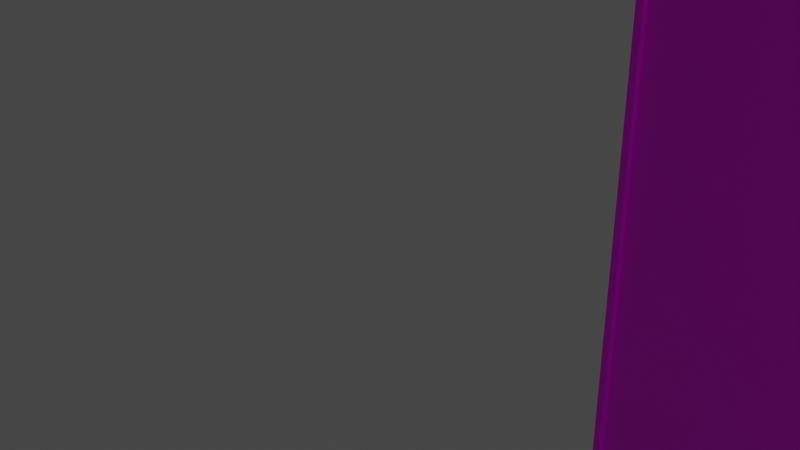 # Source: chunks_kFix.blend  (saved by Blender 2.93.21; exported with 4.5.12 LTS)
import bpy
from mathutils import Matrix  # noqa: F401  (used for matrix-valued properties, if any)

bpy.ops.wm.read_factory_settings(use_empty=True)
scene = bpy.context.scene
scene.name = 'Scene'

# ---- collections
col_collection = bpy.data.collections.new('Collection'); scene.collection.children.link(col_collection)

# ---- images (referenced by path relative to the original .blend; pixels are not part of the script)
import os
ASSET_DIR = os.environ.get("B2B_ASSET_DIR", "")  # directory of the original .blend (textures are referenced by path, not embedded)
HERE = os.path.dirname(os.path.abspath(__file__))  # packed textures are extracted next to this script under _unpacked/

def load_image(name, relpath, width, height, colorspace="sRGB"):
    """Load a texture the original file referenced (path relative to the .blend, or extracted next to this script)."""
    p = next((c for c in (os.path.join(HERE, relpath), os.path.join(ASSET_DIR, relpath)) if relpath and os.path.exists(c)), "")
    if p:
        img = bpy.data.images.load(p, check_existing=True)
        img.name = name
    else:  # same state as the original file: an image datablock whose file is absent (Cycles renders it pink)
        img = bpy.data.images.new(name, width, height)
        img.source = "FILE"
        img.filepath = "//" + (relpath or name)
    img.colorspace_settings.name = colorspace
    return img
img_silver_metal_jpg = load_image('silver-metal.jpg', 'silver-metal.jpg', 1024, 1024, 'sRGB')

# ---- materials (node trees are filled in below, after node groups)
mat_material_012 = bpy.data.materials.new('Material.012')
mat_material_012.use_transparent_shadow = False

# ---- material node trees
mat_material_012.use_nodes = True; mat_material_012.node_tree.nodes.clear()
_N = mat_material_012.node_tree.nodes; _L = mat_material_012.node_tree.links
n0 = _N.new('ShaderNodeBsdfPrincipled'); n0.name = 'Principled BSDF'; n0.location = (10, 300)
n0.distribution = 'GGX'
n0.subsurface_method = 'RANDOM_WALK_SKIN'
n0.inputs[3].default_value = 1.45
n0.inputs[27].default_value = (0.0, 0.0, 0.0, 1.0)
n0.inputs[28].default_value = 1.0
n1 = _N.new('ShaderNodeOutputMaterial'); n1.name = 'Material Output'; n1.location = (300, 300)
n2 = _N.new('ShaderNodeTexImage'); n2.name = 'Image Texture'; n2.location = (-280, 260)
n2.image = img_silver_metal_jpg
_L.new(n0.outputs[0], n1.inputs[0])
_L.new(n2.outputs[0], n0.inputs[0])
n1.is_active_output = True

# ---- world
world_world = bpy.data.worlds.new('World'); scene.world = world_world
world_world.use_nodes = True; world_world.node_tree.nodes.clear()
_N = world_world.node_tree.nodes; _L = world_world.node_tree.links
n0 = _N.new('ShaderNodeOutputWorld'); n0.name = 'World Output'; n0.location = (300, 300)
n1 = _N.new('ShaderNodeBackground'); n1.name = 'Background'; n1.location = (10, 300)
n1.inputs[0].default_value = (0.05088, 0.05088, 0.05088, 1.0)
_L.new(n1.outputs[0], n0.inputs[0])
n0.is_active_output = True
world_world.color = (0.05088, 0.05088, 0.05088)
world_world.use_sun_shadow = False
world_world.sun_shadow_jitter_overblur = 0.0

# ---- cameras
cam_camera = bpy.data.cameras.new('Camera')
cam_camera.clip_end = 100.0
cam_camera.ortho_scale = 7.314

# ---- lights
light_light = bpy.data.lights.new('Light', 'POINT')
light_light.transmission_factor = 0.0
light_light.energy = 1000.0
light_light.shadow_soft_size = 0.1
light_light.shadow_maximum_resolution = 0.006
light_light.use_absolute_resolution = True

# ---- meshes
me_cube_004 = bpy.data.meshes.new('Cube.004')
me_cube_004.from_pydata([(-3.895, -4.062, -4.429), (-3.895, -4.062, 4.429), (-3.895, 4.062, -4.429), (-3.895, 4.062, 4.429), (3.895, -4.062, -4.429), (3.895, -4.062, 4.429), (3.895, 4.062, -4.429), (3.895, 4.062, 4.429), (-0.6412, -4.062, -4.429), (-0.6412, -4.062, 0.7072), (-0.6412, -3.714, -4.429), (-0.6412, -3.714, 0.7072), (1.161, -4.062, -4.429), (1.161, -4.062, 0.7072), (1.161, -3.714, -4.429), (1.161, -3.714, 0.7072), (2.975, 4.062, 1.832), (2.975, 3.764, 1.832), (-2.806, 4.062, 1.832), (-2.806, 3.764, 1.832), (2.975, 4.062, 3.049), (2.975, 3.764, 3.049), (-2.806, 4.062, 3.049), (-2.806, 3.764, 3.049), (2.776, 4.062, 1.832), (2.68, 3.764, 1.928), (2.776, 4.062, 3.049), (2.776, 3.764, 3.049), (-2.626, 3.764, 1.832), (-2.626, 4.062, 3.049), (-2.626, 4.062, 1.832), (-2.519, 3.764, 2.941), (-2.806, 4.062, 2.441), (-2.806, 3.764, 2.441), (2.975, 4.062, 2.441), (2.975, 3.764, 2.441), (2.678, 3.764, 2.539), (2.776, 4.062, 2.441), (-2.626, 4.062, 2.441), (-2.525, 3.764, 2.339), (-2.806, 3.764, 2.745), (2.975, 4.062, 2.745), (2.678, 3.764, 2.647), (-2.519, 3.764, 2.853), (-2.806, 4.062, 2.745), (2.975, 3.764, 2.745), (2.776, 4.062, 2.745), (-2.626, 4.062, 2.745), (-2.806, 4.062, 2.136), (2.975, 3.764, 2.136), (2.776, 4.062, 2.136), (-2.626, 4.062, 2.136), (-2.806, 3.764, 2.136), (2.975, 4.062, 2.136), (2.68, 3.764, 2.04), (-2.525, 3.764, 2.238), (0.07476, 4.062, 1.832), (-0.03302, 3.764, 2.941), (0.1706, 3.764, 1.928), (0.07476, 4.062, 3.049), (0.07476, 4.062, 2.441), (0.1726, 3.764, 2.539), (-0.03302, 3.764, 2.853), (0.07476, 4.062, 2.745), (0.07476, 4.062, 2.136), (-0.02662, 3.764, 2.238), (-2.626, 3.764, 2.745), (-2.626, 3.764, 3.049), (0.07476, 3.764, 3.049), (0.1726, 3.764, 2.647), (-0.02662, 3.764, 2.339), (2.776, 3.764, 2.441), (2.776, 3.764, 2.745), (0.07476, 3.764, 2.745), (-2.626, 3.764, 2.136), (-2.626, 3.764, 2.441), (0.07476, 3.764, 2.441), (0.1706, 3.764, 2.04), (2.776, 3.764, 1.832), (2.776, 3.764, 2.136), (0.07476, 3.764, 2.136), (0.07476, 3.764, 1.832), (2.68, 3.87, 1.928), (2.68, 3.87, 2.04), (0.1706, 3.87, 2.04), (0.1706, 3.87, 1.928), (0.1726, 3.855, 2.539), (2.678, 3.855, 2.539), (2.678, 3.855, 2.647), (0.1726, 3.855, 2.647), (-2.525, 3.864, 2.238), (-2.525, 3.864, 2.339), (-0.02662, 3.864, 2.339), (-0.02662, 3.864, 2.238), (-2.519, 3.875, 2.853), (-2.519, 3.875, 2.941), (-0.03302, 3.875, 2.941), (-0.03302, 3.875, 2.853), (0.4129, -3.714, 0.3001), (0.4129, -3.641, 0.3001), (0.4106, -3.714, 0.3206), (0.4106, -3.641, 0.3206), (0.4038, -3.714, 0.3403), (0.4038, -3.641, 0.3403), (0.3927, -3.714, 0.3584), (0.3927, -3.641, 0.3584), (0.3777, -3.714, 0.3744), (0.3777, -3.641, 0.3744), (0.3595, -3.714, 0.3874), (0.3595, -3.641, 0.3874), (0.3387, -3.714, 0.3971), (0.3387, -3.641, 0.3971), (0.3161, -3.714, 0.4031), (0.3161, -3.641, 0.4031), (0.2927, -3.714, 0.4051), (0.2927, -3.641, 0.4051), (0.2692, -3.714, 0.4031), (0.2692, -3.641, 0.4031), (0.2467, -3.714, 0.3971), (0.2467, -3.641, 0.3971), (0.2259, -3.714, 0.3874), (0.2259, -3.641, 0.3874), (0.2077, -3.714, 0.3744), (0.2077, -3.641, 0.3744), (0.1927, -3.714, 0.3584), (0.1927, -3.641, 0.3584), (0.1816, -3.714, 0.3403), (0.1816, -3.641, 0.3403), (0.1747, -3.714, 0.3206), (0.1747, -3.641, 0.3206), (0.1724, -3.714, 0.3001), (0.1724, -3.641, 0.3001), (0.1747, -3.714, 0.2797), (0.1747, -3.641, 0.2797), (0.1816, -3.714, 0.26), (0.1816, -3.641, 0.26), (0.1927, -3.714, 0.2418), (0.1927, -3.641, 0.2418), (0.2077, -3.714, 0.2259), (0.2077, -3.641, 0.2259), (0.2259, -3.714, 0.2129), (0.2259, -3.641, 0.2129), (0.2467, -3.714, 0.2032), (0.2467, -3.641, 0.2032), (0.2692, -3.714, 0.1972), (0.2692, -3.641, 0.1972), (0.2927, -3.714, 0.1952), (0.2927, -3.641, 0.1952), (0.3161, -3.714, 0.1972), (0.3161, -3.641, 0.1972), (0.3387, -3.714, 0.2032), (0.3387, -3.641, 0.2032), (0.3595, -3.714, 0.2129), (0.3595, -3.641, 0.2129), (0.3777, -3.714, 0.2259), (0.3777, -3.641, 0.2259), (0.3927, -3.714, 0.2418), (0.3927, -3.641, 0.2418), (0.4038, -3.714, 0.26), (0.4038, -3.641, 0.26), (0.4106, -3.714, 0.2797), (0.4106, -3.641, 0.2797), (-3.895, 4.062, -4.377), (-3.895, -4.062, -4.377), (3.895, 4.062, -4.377), (3.895, -4.062, -4.377), (-3.895, 3.968, 4.429), (-3.895, 3.968, -4.429), (3.895, 3.968, -4.429), (3.895, 3.968, 4.429), (-3.895, -3.967, -4.429), (-3.895, -3.967, 4.429), (3.895, -3.967, 4.429), (3.895, -3.967, -4.429)], [], [(3, 7, 169, 166), (5, 1, 171, 172), (6, 4, 165, 164), (8, 9, 11, 10), (10, 11, 15, 14), (14, 15, 13, 12), (12, 13, 9, 8), (10, 14, 12, 8), (15, 11, 9, 13), (30, 28, 19, 18), (44, 40, 23, 22), (26, 27, 21, 20), (53, 49, 17, 16), (46, 26, 20, 41), (79, 78, 17, 49), (77, 58, 85, 84), (63, 59, 26, 46), (59, 68, 27, 26), (16, 17, 78, 24), (22, 23, 67, 29), (44, 22, 29, 47), (52, 19, 28, 74), (56, 81, 28, 30), (40, 33, 75, 66), (48, 32, 38, 51), (64, 60, 37, 50), (36, 42, 88, 87), (72, 71, 35, 45), (50, 37, 34, 53), (41, 45, 35, 34), (48, 52, 33, 32), (20, 21, 45, 41), (27, 72, 45, 21), (68, 73, 72, 27), (23, 40, 66, 67), (32, 44, 47, 38), (60, 63, 46, 37), (37, 46, 41, 34), (32, 33, 40, 44), (18, 19, 52, 48), (24, 50, 53, 16), (56, 64, 50, 24), (18, 48, 51, 30), (33, 52, 74, 75), (76, 80, 79, 71), (71, 79, 49, 35), (34, 35, 49, 53), (55, 65, 93, 90), (30, 51, 64, 56), (38, 47, 63, 60), (62, 57, 96, 97), (66, 75, 76, 73), (51, 38, 60, 64), (24, 78, 81, 56), (29, 67, 68, 59), (47, 29, 59, 63), (74, 28, 81, 80), (43, 31, 67, 66), (31, 57, 68, 67), (62, 43, 66, 73), (57, 62, 73, 68), (36, 61, 76, 71), (42, 36, 71, 72), (69, 42, 72, 73), (61, 69, 73, 76), (55, 39, 75, 74), (39, 70, 76, 75), (65, 55, 74, 80), (70, 65, 80, 76), (54, 25, 78, 79), (77, 54, 79, 80), (25, 58, 81, 78), (58, 77, 80, 81), (84, 85, 82, 83), (54, 77, 84, 83), (58, 25, 82, 85), (25, 54, 83, 82), (89, 86, 87, 88), (42, 69, 89, 88), (61, 36, 87, 86), (69, 61, 86, 89), (91, 90, 93, 92), (39, 55, 90, 91), (65, 70, 92, 93), (70, 39, 91, 92), (95, 94, 97, 96), (57, 31, 95, 96), (43, 62, 97, 94), (31, 43, 94, 95), (98, 99, 101, 100), (100, 101, 103, 102), (102, 103, 105, 104), (104, 105, 107, 106), (106, 107, 109, 108), (108, 109, 111, 110), (110, 111, 113, 112), (112, 113, 115, 114), (114, 115, 117, 116), (116, 117, 119, 118), (118, 119, 121, 120), (120, 121, 123, 122), (122, 123, 125, 124), (124, 125, 127, 126), (126, 127, 129, 128), (128, 129, 131, 130), (130, 131, 133, 132), (132, 133, 135, 134), (134, 135, 137, 136), (136, 137, 139, 138), (138, 139, 141, 140), (140, 141, 143, 142), (142, 143, 145, 144), (144, 145, 147, 146), (146, 147, 149, 148), (148, 149, 151, 150), (150, 151, 153, 152), (152, 153, 155, 154), (154, 155, 157, 156), (156, 157, 159, 158), (101, 99, 161, 159, 157, 155, 153, 151, 149, 147, 145, 143, 141, 139, 137, 135, 133, 131, 129, 127, 125, 123, 121, 119, 117, 115, 113, 111, 109, 107, 105, 103), (158, 159, 161, 160), (160, 161, 99, 98), (98, 100, 102, 104, 106, 108, 110, 112, 114, 116, 118, 120, 122, 124, 126, 128, 130, 132, 134, 136, 138, 140, 142, 144, 146, 148, 150, 152, 154, 156, 158, 160), (162, 163, 165, 164), (0, 2, 162, 163), (2, 6, 164, 162), (4, 0, 163, 165), (167, 168, 169, 166), (2, 3, 166, 167), (7, 6, 168, 169), (6, 2, 167, 168), (173, 170, 171, 172), (4, 5, 172, 173), (1, 0, 170, 171), (0, 4, 173, 170)])
_uv = me_cube_004.uv_layers.new(name='UVMap')
_uv.uv.foreach_set('vector', [0.0, 0.0, 0.0, 0.0, 0.0, 0.0, 0.0, 0.0, 0.0, 0.0, 0.0, 0.0, 0.0, 0.0, 0.0, 0.0, 0.0, 0.0, 0.0, 0.0, 0.0, 0.0, 0.0, 0.0, 0.375, 0.0, 0.625, 0.0, 0.625, 0.25, 0.375, 0.25, 0.375, 0.25, 0.625, 0.25, 0.625, 0.5, 0.375, 0.5, 0.375, 0.5, 0.625, 0.5, 0.625, 0.75, 0.375, 0.75, 0.375, 0.75, 0.625, 0.75, 0.625, 1.0, 0.375, 1.0, 0.125, 0.5, 0.375, 0.5, 0.375, 0.75, 0.125, 0.75, 0.625, 0.5, 0.875, 0.5, 0.875, 0.75, 0.625, 0.75, 0.375, 0.2422, 0.625, 0.2422, 0.625, 0.25, 0.375, 0.25, 0.375, 0.4375, 0.625, 0.4375, 0.625, 0.5, 0.375, 0.5, 0.375, 0.7414, 0.625, 0.7414, 0.625, 0.75, 0.375, 0.75, 0.375, 0.9375, 0.625, 0.9375, 0.625, 1.0, 0.375, 1.0, 0.3125, 0.7414, 0.375, 0.7414, 0.375, 0.75, 0.3125, 0.75, 0.8125, 0.7414, 0.875, 0.7414, 0.875, 0.75, 0.8125, 0.75, 0.8322, 0.6287, 0.8553, 0.6287, 0.8553, 0.6287, 0.8322, 0.6287, 0.3125, 0.6246, 0.375, 0.6246, 0.375, 0.7414, 0.3125, 0.7414, 0.375, 0.6246, 0.625, 0.6246, 0.625, 0.7414, 0.375, 0.7414, 0.375, 0.0, 0.625, 0.0, 0.625, 0.008595, 0.375, 0.008595, 0.375, 0.5, 0.625, 0.5, 0.625, 0.5078, 0.375, 0.5078, 0.3125, 0.5, 0.375, 0.5, 0.375, 0.5078, 0.3125, 0.5078, 0.8125, 0.5, 0.875, 0.5, 0.875, 0.5078, 0.8125, 0.5078, 0.375, 0.1254, 0.625, 0.1254, 0.625, 0.2422, 0.375, 0.2422, 0.6875, 0.5, 0.75, 0.5, 0.75, 0.5078, 0.6875, 0.5078, 0.1875, 0.5, 0.25, 0.5, 0.25, 0.5078, 0.1875, 0.5078, 0.1875, 0.6246, 0.25, 0.6246, 0.25, 0.7414, 0.1875, 0.7414, 0.7299, 0.7372, 0.7076, 0.7372, 0.7076, 0.7372, 0.7299, 0.7372, 0.6875, 0.7414, 0.75, 0.7414, 0.75, 0.75, 0.6875, 0.75, 0.1875, 0.7414, 0.25, 0.7414, 0.25, 0.75, 0.1875, 0.75, 0.375, 0.8125, 0.625, 0.8125, 0.625, 0.875, 0.375, 0.875, 0.375, 0.3125, 0.625, 0.3125, 0.625, 0.375, 0.375, 0.375, 0.375, 0.75, 0.625, 0.75, 0.625, 0.8125, 0.375, 0.8125, 0.625, 0.7414, 0.6875, 0.7414, 0.6875, 0.75, 0.625, 0.75, 0.625, 0.6246, 0.6875, 0.6246, 0.6875, 0.7414, 0.625, 0.7414, 0.625, 0.5, 0.6875, 0.5, 0.6875, 0.5078, 0.625, 0.5078, 0.25, 0.5, 0.3125, 0.5, 0.3125, 0.5078, 0.25, 0.5078, 0.25, 0.6246, 0.3125, 0.6246, 0.3125, 0.7414, 0.25, 0.7414, 0.25, 0.7414, 0.3125, 0.7414, 0.3125, 0.75, 0.25, 0.75, 0.375, 0.375, 0.625, 0.375, 0.625, 0.4375, 0.375, 0.4375, 0.375, 0.25, 0.625, 0.25, 0.625, 0.3125, 0.375, 0.3125, 0.125, 0.7414, 0.1875, 0.7414, 0.1875, 0.75, 0.125, 0.75, 0.125, 0.6246, 0.1875, 0.6246, 0.1875, 0.7414, 0.125, 0.7414, 0.125, 0.5, 0.1875, 0.5, 0.1875, 0.5078, 0.125, 0.5078, 0.75, 0.5, 0.8125, 0.5, 0.8125, 0.5078, 0.75, 0.5078, 0.75, 0.6246, 0.8125, 0.6246, 0.8125, 0.7414, 0.75, 0.7414, 0.75, 0.7414, 0.8125, 0.7414, 0.8125, 0.75, 0.75, 0.75, 0.375, 0.875, 0.625, 0.875, 0.625, 0.9375, 0.375, 0.9375, 0.7917, 0.5122, 0.7917, 0.6202, 0.7917, 0.6202, 0.7917, 0.5122, 0.125, 0.5078, 0.1875, 0.5078, 0.1875, 0.6246, 0.125, 0.6246, 0.25, 0.5078, 0.3125, 0.5078, 0.3125, 0.6246, 0.25, 0.6246, 0.6654, 0.6199, 0.6471, 0.6199, 0.6471, 0.6199, 0.6654, 0.6199, 0.6875, 0.5078, 0.75, 0.5078, 0.75, 0.6246, 0.6875, 0.6246, 0.1875, 0.5078, 0.25, 0.5078, 0.25, 0.6246, 0.1875, 0.6246, 0.375, 0.008595, 0.625, 0.008595, 0.625, 0.1254, 0.375, 0.1254, 0.375, 0.5078, 0.625, 0.5078, 0.625, 0.6246, 0.375, 0.6246, 0.3125, 0.5078, 0.375, 0.5078, 0.375, 0.6246, 0.3125, 0.6246, 0.8125, 0.5078, 0.875, 0.5078, 0.875, 0.6246, 0.8125, 0.6246, 0.6654, 0.5124, 0.6471, 0.5124, 0.625, 0.5078, 0.6875, 0.5078, 0.6471, 0.5124, 0.6471, 0.6199, 0.625, 0.6246, 0.625, 0.5078, 0.6654, 0.6199, 0.6654, 0.5124, 0.6875, 0.5078, 0.6875, 0.6246, 0.6471, 0.6199, 0.6654, 0.6199, 0.6875, 0.6246, 0.625, 0.6246, 0.7299, 0.7372, 0.7299, 0.6288, 0.75, 0.6246, 0.75, 0.7414, 0.7076, 0.7372, 0.7299, 0.7372, 0.75, 0.7414, 0.6875, 0.7414, 0.7076, 0.6288, 0.7076, 0.7372, 0.6875, 0.7414, 0.6875, 0.6246, 0.7299, 0.6288, 0.7076, 0.6288, 0.6875, 0.6246, 0.75, 0.6246, 0.7917, 0.5122, 0.7708, 0.5122, 0.75, 0.5078, 0.8125, 0.5078, 0.7708, 0.5122, 0.7708, 0.6202, 0.75, 0.6246, 0.75, 0.5078, 0.7917, 0.6202, 0.7917, 0.5122, 0.8125, 0.5078, 0.8125, 0.6246, 0.7708, 0.6202, 0.7917, 0.6202, 0.8125, 0.6246, 0.75, 0.6246, 0.8322, 0.7373, 0.8553, 0.7373, 0.875, 0.7414, 0.8125, 0.7414, 0.8322, 0.6287, 0.8322, 0.7373, 0.8125, 0.7414, 0.8125, 0.6246, 0.8553, 0.7373, 0.8553, 0.6287, 0.875, 0.6246, 0.875, 0.7414, 0.8553, 0.6287, 0.8322, 0.6287, 0.8125, 0.6246, 0.875, 0.6246, 0.8322, 0.6287, 0.8553, 0.6287, 0.8553, 0.7373, 0.8322, 0.7373, 0.8322, 0.7373, 0.8322, 0.6287, 0.8322, 0.6287, 0.8322, 0.7373, 0.8553, 0.6287, 0.8553, 0.7373, 0.8553, 0.7373, 0.8553, 0.6287, 0.8553, 0.7373, 0.8322, 0.7373, 0.8322, 0.7373, 0.8553, 0.7373, 0.7076, 0.6288, 0.7299, 0.6288, 0.7299, 0.7372, 0.7076, 0.7372, 0.7076, 0.7372, 0.7076, 0.6288, 0.7076, 0.6288, 0.7076, 0.7372, 0.7299, 0.6288, 0.7299, 0.7372, 0.7299, 0.7372, 0.7299, 0.6288, 0.7076, 0.6288, 0.7299, 0.6288, 0.7299, 0.6288, 0.7076, 0.6288, 0.7708, 0.5122, 0.7917, 0.5122, 0.7917, 0.6202, 0.7708, 0.6202, 0.7708, 0.5122, 0.7917, 0.5122, 0.7917, 0.5122, 0.7708, 0.5122, 0.7917, 0.6202, 0.7708, 0.6202, 0.7708, 0.6202, 0.7917, 0.6202, 0.7708, 0.6202, 0.7708, 0.5122, 0.7708, 0.5122, 0.7708, 0.6202, 0.6471, 0.5124, 0.6654, 0.5124, 0.6654, 0.6199, 0.6471, 0.6199, 0.6471, 0.6199, 0.6471, 0.5124, 0.6471, 0.5124, 0.6471, 0.6199, 0.6654, 0.5124, 0.6654, 0.6199, 0.6654, 0.6199, 0.6654, 0.5124, 0.6471, 0.5124, 0.6654, 0.5124, 0.6654, 0.5124, 0.6471, 0.5124, 1.0, 0.5, 1.0, 1.0, 0.9688, 1.0, 0.9688, 0.5, 0.9688, 0.5, 0.9688, 1.0, 0.9375, 1.0, 0.9375, 0.5, 0.9375, 0.5, 0.9375, 1.0, 0.9062, 1.0, 0.9062, 0.5, 0.9062, 0.5, 0.9062, 1.0, 0.875, 1.0, 0.875, 0.5, 0.875, 0.5, 0.875, 1.0, 0.8438, 1.0, 0.8438, 0.5, 0.8438, 0.5, 0.8438, 1.0, 0.8125, 1.0, 0.8125, 0.5, 0.8125, 0.5, 0.8125, 1.0, 0.7812, 1.0, 0.7812, 0.5, 0.7812, 0.5, 0.7812, 1.0, 0.75, 1.0, 0.75, 0.5, 0.75, 0.5, 0.75, 1.0, 0.7188, 1.0, 0.7188, 0.5, 0.7188, 0.5, 0.7188, 1.0, 0.6875, 1.0, 0.6875, 0.5, 0.6875, 0.5, 0.6875, 1.0, 0.6562, 1.0, 0.6562, 0.5, 0.6562, 0.5, 0.6562, 1.0, 0.625, 1.0, 0.625, 0.5, 0.625, 0.5, 0.625, 1.0, 0.5938, 1.0, 0.5938, 0.5, 0.5938, 0.5, 0.5938, 1.0, 0.5625, 1.0, 0.5625, 0.5, 0.5625, 0.5, 0.5625, 1.0, 0.5312, 1.0, 0.5312, 0.5, 0.5312, 0.5, 0.5312, 1.0, 0.5, 1.0, 0.5, 0.5, 0.5, 0.5, 0.5, 1.0, 0.4688, 1.0, 0.4688, 0.5, 0.4688, 0.5, 0.4688, 1.0, 0.4375, 1.0, 0.4375, 0.5, 0.4375, 0.5, 0.4375, 1.0, 0.4062, 1.0, 0.4062, 0.5, 0.4062, 0.5, 0.4062, 1.0, 0.375, 1.0, 0.375, 0.5, 0.375, 0.5, 0.375, 1.0, 0.3438, 1.0, 0.3438, 0.5, 0.3438, 0.5, 0.3438, 1.0, 0.3125, 1.0, 0.3125, 0.5, 0.3125, 0.5, 0.3125, 1.0, 0.2812, 1.0, 0.2812, 0.5, 0.2812, 0.5, 0.2812, 1.0, 0.25, 1.0, 0.25, 0.5, 0.25, 0.5, 0.25, 1.0, 0.2188, 1.0, 0.2188, 0.5, 0.2188, 0.5, 0.2188, 1.0, 0.1875, 1.0, 0.1875, 0.5, 0.1875, 0.5, 0.1875, 1.0, 0.1562, 1.0, 0.1562, 0.5, 0.1562, 0.5, 0.1562, 1.0, 0.125, 1.0, 0.125, 0.5, 0.125, 0.5, 0.125, 1.0, 0.09375, 1.0, 0.09375, 0.5, 0.09375, 0.5, 0.09375, 1.0, 0.0625, 1.0, 0.0625, 0.5, 0.2968, 0.4854, 0.25, 0.49, 0.2032, 0.4854, 0.1582, 0.4717, 0.1167, 0.4496, 0.08029, 0.4197, 0.05045, 0.3833, 0.02827, 0.3418, 0.01461, 0.2968, 0.01, 0.25, 0.01461, 0.2032, 0.02827, 0.1582, 0.05045, 0.1167, 0.08029, 0.08029, 0.1167, 0.05045, 0.1582, 0.02827, 0.2032, 0.01461, 0.25, 0.01, 0.2968, 0.01461, 0.3418, 0.02827, 0.3833, 0.05045, 0.4197, 0.08029, 0.4496, 0.1167, 0.4717, 0.1582, 0.4854, 0.2032, 0.49, 0.25, 0.4854, 0.2968, 0.4717, 0.3418, 0.4496, 0.3833, 0.4197, 0.4197, 0.3833, 0.4496, 0.3418, 0.4717, 0.0625, 0.5, 0.0625, 1.0, 0.03125, 1.0, 0.03125, 0.5, 0.03125, 0.5, 0.03125, 1.0, 0.0, 1.0, 0.0, 0.5, 0.75, 0.49, 0.7968, 0.4854, 0.8418, 0.4717, 0.8833, 0.4496, 0.9197, 0.4197, 0.9496, 0.3833, 0.9717, 0.3418, 0.9854, 0.2968, 0.99, 0.25, 0.9854, 0.2032, 0.9717, 0.1582, 0.9496, 0.1167, 0.9197, 0.08029, 0.8833, 0.05045, 0.8418, 0.02827, 0.7968, 0.01461, 0.75, 0.01, 0.7032, 0.01461, 0.6582, 0.02827, 0.6167, 0.05045, 0.5803, 0.08029, 0.5504, 0.1167, 0.5283, 0.1582, 0.5146, 0.2032, 0.51, 0.25, 0.5146, 0.2968, 0.5283, 0.3418, 0.5504, 0.3833, 0.5803, 0.4197, 0.6167, 0.4496, 0.6582, 0.4717, 0.7032, 0.4854, 0.125, 0.5, 0.125, 0.75, 0.375, 0.75, 0.375, 0.5, 0.0, 0.0, 0.0, 0.0, 0.0, 0.0, 0.0, 0.0, 0.375, 0.25, 0.375, 0.5, 0.375, 0.5, 0.375, 0.25, 0.375, 0.75, 0.375, 1.0, 0.375, 1.0, 0.375, 0.75, 0.375, 0.25, 0.375, 0.5, 0.625, 0.5, 0.625, 0.25, 0.0, 0.0, 0.0, 0.0, 0.0, 0.0, 0.0, 0.0, 0.0, 0.0, 0.0, 0.0, 0.0, 0.0, 0.0, 0.0, 0.375, 0.5, 0.375, 0.25, 0.375, 0.25, 0.375, 0.5, 0.375, 0.75, 0.375, 1.0, 0.625, 1.0, 0.625, 0.75, 0.0, 0.0, 0.0, 0.0, 0.0, 0.0, 0.0, 0.0, 0.0, 0.0, 0.0, 0.0, 0.0, 0.0, 0.0, 0.0, 0.375, 1.0, 0.375, 0.75, 0.375, 0.75, 0.375, 1.0])
me_cube_004.materials.append(mat_material_012)
me_cube_004.update()
me_cube_003 = bpy.data.meshes.new('Cube.003')
me_cube_003.from_pydata([(-3.603, -3.391, -4.783), (-3.603, -3.391, 4.783), (-3.603, 3.391, -4.783), (-3.603, 3.391, 4.783), (3.603, -3.391, -4.783), (3.603, -3.391, 4.783), (3.603, 3.391, -4.783), (3.603, 3.391, 4.783), (0.2691, -3.391, 2.031), (3.603, 3.391, 4.702), (-3.532, 3.391, -4.677), (-3.532, -3.391, -4.677), (-3.603, -3.391, 2.031), (3.603, -3.391, -4.677), (3.603, -3.391, 2.031), (-3.532, 3.391, -4.783), (-3.532, -3.391, 4.783), (-3.532, 3.391, 4.783), (-3.532, -3.391, -4.783), (-3.532, -3.391, 2.031), (3.603, 3.391, -4.677), (3.603, -3.391, -1.803), (0.2691, -3.391, -1.803), (-3.603, -3.391, -1.803), (-3.532, -3.391, -1.803), (3.603, -3.391, 4.702), (-3.532, 3.391, 4.702), (-3.532, -3.391, 4.702), (3.603, -3.29, -1.803), (0.2691, -3.29, -1.803), (-3.532, -3.29, -4.783), (3.603, -3.29, -4.783), (-3.532, -3.29, -1.803), (3.603, -3.296, -1.803), (0.2691, -3.296, -1.803), (0.2691, -3.296, 2.031), (3.603, -3.296, 2.031), (3.603, -3.31, 4.783), (3.603, -3.31, 2.031), (0.2691, -3.31, 2.031), (-3.532, -3.31, 4.783), (-3.532, -3.31, 2.031), (-3.526, 3.391, -4.783), (-3.526, -3.391, -4.783), (-3.526, -3.391, 2.031), (-3.526, -3.391, 4.783), (-3.526, 3.391, 4.783), (-3.526, -3.391, -1.803)], [], [(20, 10, 11, 13), (19, 16, 1, 12), (17, 3, 1, 16), (21, 14, 36, 33), (18, 15, 10, 11), (15, 6, 20, 10), (1, 3, 46, 45), (24, 19, 12, 23), (2, 15, 18, 0), (5, 16, 40, 37), (16, 5, 25, 27), (9, 25, 27, 26), (18, 24, 23, 0), (6, 4, 13, 20), (4, 18, 11, 13), (18, 4, 31, 30), (7, 17, 26, 9), (17, 16, 27, 26), (5, 7, 9, 25), (29, 28, 31, 30, 32), (21, 22, 29, 28), (22, 24, 32, 29), (4, 21, 28, 31), (24, 18, 30, 32), (33, 34, 35, 36), (8, 22, 34, 35), (22, 21, 33, 34), (14, 8, 35, 36), (37, 38, 39, 41, 40), (16, 19, 41, 40), (14, 5, 37, 38), (19, 8, 39, 41), (8, 14, 38, 39), (43, 42, 46, 45, 44, 47), (2, 0, 43, 42), (23, 12, 44, 47), (0, 23, 47, 43), (12, 1, 45, 44), (3, 2, 42, 46)])
_uv = me_cube_003.uv_layers.new(name='UVMap')
_uv.uv.foreach_set('vector', [0.375, 0.5, 0.1275, 0.5, 0.1275, 0.75, 0.375, 0.75, 0.5531, 0.9975, 0.625, 0.9975, 0.625, 1.0, 0.5531, 1.0, 0.8725, 0.5, 0.875, 0.5, 0.875, 0.75, 0.8725, 0.75, 0.0, 0.0, 0.0, 0.0, 0.0, 0.0, 0.0, 0.0, 0.1275, 0.75, 0.1275, 0.5, 0.1275, 0.5, 0.1275, 0.75, 0.0, 0.0, 0.0, 0.0, 0.0, 0.0, 0.0, 0.0, 0.875, 0.75, 0.875, 0.5, 0.875, 0.5, 0.875, 0.75, 0.4529, 0.9975, 0.5531, 0.9975, 0.5531, 1.0, 0.4529, 1.0, 0.125, 0.5, 0.1275, 0.5, 0.1275, 0.75, 0.125, 0.75, 0.625, 0.75, 0.625, 0.9975, 0.625, 0.9975, 0.625, 0.75, 0.625, 0.9975, 0.625, 0.75, 0.625, 0.75, 0.625, 0.9975, 0.625, 0.5, 0.625, 0.75, 0.8725, 0.75, 0.8725, 0.5, 0.375, 0.9975, 0.4529, 0.9975, 0.4529, 1.0, 0.375, 1.0, 0.0, 0.0, 0.0, 0.0, 0.0, 0.0, 0.0, 0.0, 0.375, 0.75, 0.375, 0.9975, 0.375, 0.9975, 0.375, 0.75, 0.375, 0.9975, 0.375, 0.75, 0.375, 0.75, 0.375, 0.9975, 0.0, 0.0, 0.0, 0.0, 0.0, 0.0, 0.0, 0.0, 0.8725, 0.5, 0.8725, 0.75, 0.8725, 0.75, 0.8725, 0.5, 0.0, 0.0, 0.0, 0.0, 0.0, 0.0, 0.0, 0.0, 0.4529, 0.8657, 0.4529, 0.75, 0.375, 0.75, 0.375, 0.9975, 0.4529, 0.9975, 0.4529, 0.75, 0.4529, 0.8657, 0.4529, 0.8657, 0.4529, 0.75, 0.0, 0.0, 0.0, 0.0, 0.0, 0.0, 0.0, 0.0, 0.0, 0.0, 0.0, 0.0, 0.0, 0.0, 0.0, 0.0, 0.4529, 0.9975, 0.375, 0.9975, 0.375, 0.9975, 0.4529, 0.9975, 0.4529, 0.75, 0.4529, 0.8657, 0.5531, 0.8657, 0.5531, 0.75, 0.0, 0.0, 0.0, 0.0, 0.0, 0.0, 0.0, 0.0, 0.4529, 0.8657, 0.4529, 0.75, 0.4529, 0.75, 0.4529, 0.8657, 0.5531, 0.75, 0.5531, 0.8657, 0.5531, 0.8657, 0.5531, 0.75, 0.625, 0.75, 0.5531, 0.75, 0.5531, 0.8657, 0.5531, 0.9975, 0.625, 0.9975, 0.625, 0.9975, 0.5531, 0.9975, 0.5531, 0.9975, 0.625, 0.9975, 0.0, 0.0, 0.0, 0.0, 0.0, 0.0, 0.0, 0.0, 0.0, 0.0, 0.0, 0.0, 0.0, 0.0, 0.0, 0.0, 0.5531, 0.8657, 0.5531, 0.75, 0.5531, 0.75, 0.5531, 0.8657, 0.375, 0.0, 0.375, 0.25, 0.625, 0.25, 0.625, 0.0, 0.5531, 0.0, 0.4529, 0.0, 0.125, 0.5, 0.125, 0.75, 0.125, 0.75, 0.125, 0.5, 0.4529, 1.0, 0.5531, 1.0, 0.5531, 1.0, 0.4529, 1.0, 0.375, 1.0, 0.4529, 1.0, 0.4529, 1.0, 0.375, 1.0, 0.5531, 1.0, 0.625, 1.0, 0.625, 1.0, 0.5531, 1.0, 0.0, 0.0, 0.0, 0.0, 0.0, 0.0, 0.0, 0.0])
me_cube_003.materials.append(mat_material_012)
me_cube_003.update()
me_cube_016 = bpy.data.meshes.new('Cube.016')
me_cube_016.from_pydata([(-4.661, -4.819, -5.294), (-4.661, -4.819, 5.294), (-4.661, 4.819, -5.294), (-4.661, 4.819, 5.294), (4.661, -4.819, -5.294), (4.661, -4.819, 5.294), (4.661, 4.819, -5.294), (4.661, 4.819, 5.294), (-4.661, 4.819, -5.283), (-4.661, -4.819, -5.283), (4.661, 4.819, -5.283), (4.661, -4.819, -5.283), (-4.661, 4.782, 5.294), (-4.661, 4.782, -5.294), (4.661, 4.782, -5.294), (4.661, 4.782, 5.294), (-4.661, -4.762, -5.294), (-4.661, -4.762, 5.294), (4.661, -4.762, 5.294), (4.661, -4.762, -5.294)], [], [(3, 12, 15, 7), (1, 17, 16, 0), (4, 11, 9, 0), (8, 9, 11, 10), (6, 4, 11, 10), (0, 9, 8, 2), (2, 6, 10, 8), (13, 14, 15, 12), (2, 13, 12, 3), (7, 15, 14, 6), (6, 14, 13, 2), (19, 16, 17, 18), (0, 16, 19, 4), (5, 18, 17, 1), (4, 19, 18, 5)])
_uv = me_cube_016.uv_layers.new(name='UVMap')
_uv.uv.foreach_set('vector', [0.0, 0.0, 0.0, 0.0, 0.0, 0.0, 0.0, 0.0, 0.0, 0.0, 0.0, 0.0, 0.0, 0.0, 0.0, 0.0, 0.375, 0.75, 0.375, 0.75, 0.375, 1.0, 0.375, 1.0, 0.125, 0.5, 0.125, 0.75, 0.375, 0.75, 0.375, 0.5, 0.0, 0.0, 0.0, 0.0, 0.0, 0.0, 0.0, 0.0, 0.0, 0.0, 0.0, 0.0, 0.0, 0.0, 0.0, 0.0, 0.375, 0.25, 0.375, 0.5, 0.375, 0.5, 0.375, 0.25, 0.375, 0.25, 0.375, 0.5, 0.625, 0.5, 0.625, 0.25, 0.0, 0.0, 0.0, 0.0, 0.0, 0.0, 0.0, 0.0, 0.0, 0.0, 0.0, 0.0, 0.0, 0.0, 0.0, 0.0, 0.375, 0.5, 0.375, 0.5, 0.375, 0.25, 0.375, 0.25, 0.375, 0.75, 0.375, 1.0, 0.625, 1.0, 0.625, 0.75, 0.375, 1.0, 0.375, 1.0, 0.375, 0.75, 0.375, 0.75, 0.0, 0.0, 0.0, 0.0, 0.0, 0.0, 0.0, 0.0, 0.0, 0.0, 0.0, 0.0, 0.0, 0.0, 0.0, 0.0])
me_cube_016.materials.append(mat_material_012)
me_cube_016.update()
me_cube_017 = bpy.data.meshes.new('Cube.017')
me_cube_017.from_pydata([(-4.661, -4.819, -5.294), (-4.661, 4.819, -5.294), (-4.661, 4.819, 5.294), (4.661, -4.819, -5.294), (4.661, -4.819, 5.294), (4.661, 4.819, -5.294), (4.661, 4.819, 5.294), (-4.661, 4.819, -5.251), (-4.661, -4.819, -5.251), (4.661, 4.819, -5.251), (4.661, -4.819, -5.251), (4.616, 4.819, 5.294), (4.616, 4.819, -5.294), (4.616, -4.819, -5.294), (4.616, -4.819, 5.294), (-4.661, 4.771, 5.294), (-4.661, 4.771, -5.294), (4.661, 4.771, -5.294), (4.661, 4.771, 5.294)], [], [(6, 5, 17, 18), (5, 6, 11, 12), (1, 5, 9, 7), (7, 8, 10, 9), (0, 8, 7, 1), (5, 3, 10, 9), (3, 10, 8, 0), (12, 13, 14, 11), (4, 3, 13, 14), (3, 5, 12, 13), (6, 11, 14, 4), (16, 17, 18, 15), (5, 1, 16, 17), (2, 15, 18, 6), (1, 16, 15, 2)])
_uv = me_cube_017.uv_layers.new(name='UVMap')
_uv.uv.foreach_set('vector', [0.625, 0.5, 0.375, 0.5, 0.375, 0.5, 0.625, 0.5, 0.375, 0.5, 0.625, 0.5, 0.625, 0.5, 0.375, 0.5, 0.375, 0.25, 0.375, 0.5, 0.375, 0.5, 0.375, 0.25, 0.125, 0.5, 0.125, 0.75, 0.375, 0.75, 0.375, 0.5, 0.0, 0.0, 0.0, 0.0, 0.0, 0.0, 0.0, 0.0, 0.375, 0.5, 0.375, 0.75, 0.375, 0.75, 0.375, 0.5, 0.0, 0.0, 0.0, 0.0, 0.0, 0.0, 0.0, 0.0, 0.375, 0.5, 0.375, 0.75, 0.625, 0.75, 0.625, 0.5, 0.0, 0.0, 0.0, 0.0, 0.0, 0.0, 0.0, 0.0, 0.375, 0.75, 0.375, 0.5, 0.375, 0.5, 0.375, 0.75, 0.0, 0.0, 0.0, 0.0, 0.0, 0.0, 0.0, 0.0, 0.375, 0.25, 0.375, 0.5, 0.625, 0.5, 0.625, 0.25, 0.375, 0.5, 0.375, 0.25, 0.375, 0.25, 0.375, 0.5, 0.0, 0.0, 0.0, 0.0, 0.0, 0.0, 0.0, 0.0, 0.0, 0.0, 0.0, 0.0, 0.0, 0.0, 0.0, 0.0])
me_cube_017.materials.append(mat_material_012)
me_cube_017.update()
me_cube_019 = bpy.data.meshes.new('Cube.019')
me_cube_019.from_pydata([(-4.661, -4.819, -5.294), (-4.661, 4.819, -5.294), (4.661, -4.819, -5.294), (4.661, -4.819, 5.294), (4.661, 4.819, -5.294), (4.661, 4.819, 5.294), (-4.661, 4.819, -5.244), (-4.661, -4.819, -5.244), (4.661, 4.819, -5.244), (4.661, -4.819, -5.244), (4.607, 4.819, 5.294), (4.607, 4.819, -5.294), (4.607, -4.819, -5.294), (4.607, -4.819, 5.294)], [], [(5, 10, 13, 3), (2, 0, 7, 9), (6, 7, 9, 8), (0, 7, 6, 1), (4, 2, 9, 8), (1, 6, 8, 4), (11, 12, 13, 10), (4, 5, 10, 11), (3, 13, 12, 2), (2, 4, 11, 12)])
_uv = me_cube_019.uv_layers.new(name='UVMap')
_uv.uv.foreach_set('vector', [0.0, 0.0, 0.0, 0.0, 0.0, 0.0, 0.0, 0.0, 0.0, 0.0, 0.0, 0.0, 0.0, 0.0, 0.0, 0.0, 0.125, 0.5, 0.125, 0.75, 0.375, 0.75, 0.375, 0.5, 0.0, 0.0, 0.0, 0.0, 0.0, 0.0, 0.0, 0.0, 0.375, 0.5, 0.375, 0.75, 0.375, 0.75, 0.375, 0.5, 0.0, 0.0, 0.0, 0.0, 0.0, 0.0, 0.0, 0.0, 0.375, 0.5, 0.375, 0.75, 0.625, 0.75, 0.625, 0.5, 0.0, 0.0, 0.0, 0.0, 0.0, 0.0, 0.0, 0.0, 0.0, 0.0, 0.0, 0.0, 0.0, 0.0, 0.0, 0.0, 0.375, 0.75, 0.375, 0.5, 0.375, 0.5, 0.375, 0.75])
me_cube_019.materials.append(mat_material_012)
me_cube_019.update()
me_cube_020 = bpy.data.meshes.new('Cube.020')
me_cube_020.from_pydata([(-4.661, -4.819, -5.294), (-4.661, -4.819, 5.294), (-4.661, 4.819, -5.294), (-4.661, 4.819, 5.294), (4.661, -4.819, -5.294), (4.661, -4.819, 5.294), (4.661, 4.819, -5.294), (4.661, 4.819, 5.294), (-4.661, 4.819, -5.292), (-4.661, -4.819, -5.292), (4.661, 4.819, -5.292), (4.661, -4.819, -5.292), (4.637, 4.819, 5.294), (4.637, 4.819, -5.294), (4.637, -4.819, -5.294), (4.637, -4.819, 5.294), (-4.61, 4.819, -5.294), (-4.61, -4.819, -5.294), (-4.61, -4.819, 5.294), (-4.61, 4.819, 5.294), (-4.661, -4.75, -5.294), (-4.661, -4.75, 5.294), (4.661, -4.75, 5.294), (4.661, -4.75, -5.294)], [], [(1, 18, 19, 3), (5, 4, 14, 15), (4, 5, 22, 23), (6, 4, 11, 10), (8, 9, 11, 10), (2, 8, 10, 6), (0, 2, 8, 9), (4, 0, 9, 11), (13, 14, 15, 12), (4, 14, 13, 6), (7, 12, 15, 5), (6, 13, 12, 7), (17, 16, 19, 18), (2, 0, 17, 16), (3, 19, 16, 2), (0, 1, 18, 17), (23, 20, 21, 22), (0, 20, 23, 4), (1, 0, 20, 21), (5, 22, 21, 1)])
_uv = me_cube_020.uv_layers.new(name='UVMap')
_uv.uv.foreach_set('vector', [0.0, 0.0, 0.0, 0.0, 0.0, 0.0, 0.0, 0.0, 0.625, 0.75, 0.375, 0.75, 0.375, 0.75, 0.625, 0.75, 0.375, 0.75, 0.625, 0.75, 0.625, 0.75, 0.375, 0.75, 0.375, 0.5, 0.375, 0.75, 0.375, 0.75, 0.375, 0.5, 0.125, 0.5, 0.125, 0.75, 0.375, 0.75, 0.375, 0.5, 0.0, 0.0, 0.0, 0.0, 0.0, 0.0, 0.0, 0.0, 0.375, 0.0, 0.375, 0.25, 0.375, 0.25, 0.375, 0.0, 0.375, 0.75, 0.375, 1.0, 0.375, 1.0, 0.375, 0.75, 0.375, 0.5, 0.375, 0.75, 0.625, 0.75, 0.625, 0.5, 0.375, 0.75, 0.375, 0.75, 0.375, 0.5, 0.375, 0.5, 0.0, 0.0, 0.0, 0.0, 0.0, 0.0, 0.0, 0.0, 0.0, 0.0, 0.0, 0.0, 0.0, 0.0, 0.0, 0.0, 0.375, 0.0, 0.375, 0.25, 0.625, 0.25, 0.625, 0.0, 0.375, 0.25, 0.375, 0.0, 0.375, 0.0, 0.375, 0.25, 0.0, 0.0, 0.0, 0.0, 0.0, 0.0, 0.0, 0.0, 0.375, 1.0, 0.625, 1.0, 0.625, 1.0, 0.375, 1.0, 0.375, 0.75, 0.375, 1.0, 0.625, 1.0, 0.625, 0.75, 0.375, 1.0, 0.375, 1.0, 0.375, 0.75, 0.375, 0.75, 0.625, 1.0, 0.375, 1.0, 0.375, 1.0, 0.625, 1.0, 0.0, 0.0, 0.0, 0.0, 0.0, 0.0, 0.0, 0.0])
me_cube_020.materials.append(mat_material_012)
me_cube_020.update()

# ---- objects
ob_type1 = bpy.data.objects.new('Type1', me_cube_004)
ob_type0 = bpy.data.objects.new('Type0', me_cube_003)
ob_type4 = bpy.data.objects.new('Type4', me_cube_016)
ob_type5 = bpy.data.objects.new('Type5', me_cube_017)
ob_type3 = bpy.data.objects.new('Type3', me_cube_019)
ob_type2 = bpy.data.objects.new('Type2', me_cube_020)
ob_light = bpy.data.objects.new('Light', light_light)
ob_camera = bpy.data.objects.new('Camera', cam_camera)

# ---- transforms, parenting, visibility, modifiers, constraints
ob_type1.location = (21.25, 8.04, 9.379)
ob_type1.scale = (1.232, 1.184, 1.198)
ob_type0.location = (12.24, 8.04, 9.41)
ob_type0.rotation_euler = (-1.571, -1.571, 0.0)
ob_type0.scale = (1.469, 1.239, 1.0)
ob_type4.location = (30.71, 8.051, 9.368)
ob_type5.location = (40.05, 8.051, 9.368)
ob_type3.location = (40.08, -1.621, 9.368)
ob_type2.location = (40.08, -11.31, 9.368)
ob_light.location = (38.54, -5.434, 14.1)
ob_light.rotation_euler = (0.6503, 0.05522, 1.866)
ob_light.lock_rotations_4d = False
ob_light.empty_display_type = 'ARROWS'
ob_light.color = (0.0, 0.0, 0.0, 0.0)
ob_light.lineart.crease_threshold = 0.0
ob_camera.location = (16.84, -9.531, 18.15)
ob_camera.rotation_euler = (1.109, 0.0, 0.8149)
ob_camera.lock_rotations_4d = False
ob_camera.empty_display_type = 'ARROWS'
ob_camera.color = (0.0, 0.0, 0.0, 0.0)
ob_camera.display_type = 'WIRE'
ob_camera.lineart.crease_threshold = 0.0

# ---- collection membership
scene.collection.objects.link(ob_type1)
scene.collection.objects.link(ob_type0)
scene.collection.objects.link(ob_type4)
scene.collection.objects.link(ob_type5)
scene.collection.objects.link(ob_type3)
scene.collection.objects.link(ob_type2)
col_collection.objects.link(ob_light)
col_collection.objects.link(ob_camera)

# ---- scene / render settings (as saved in the file)
scene.camera = ob_camera
scene.frame_start = 1; scene.frame_end = 250; scene.frame_set(51)
scene.render.engine = 'BLENDER_EEVEE_NEXT'
scene.cycles.use_denoising = False
scene.cycles.samples = 128
scene.cycles.sampling_pattern = 'TABULATED_SOBOL'
scene.cycles.use_adaptive_sampling = False
scene.cycles.use_light_tree = False
scene.view_settings.view_transform = 'Filmic'
bpy.context.view_layer.update()
